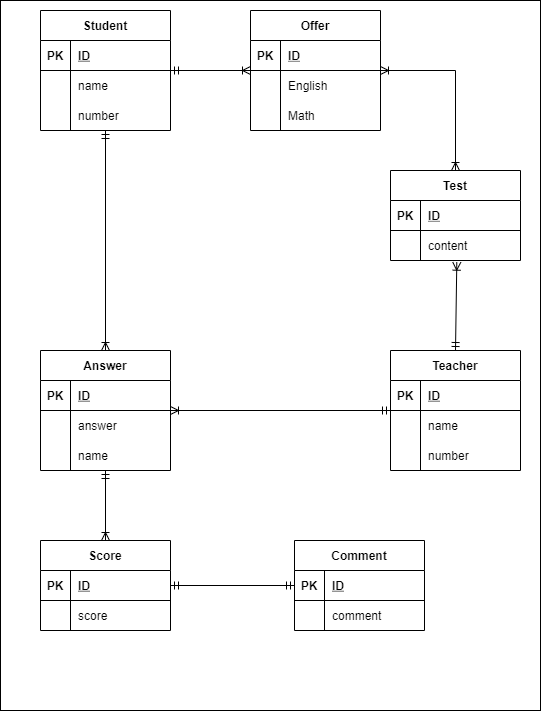

The diagram above was exported from draw.io. Its source (the exported page's mxGraphModel, read from the mxfile embedded in the PNG):
<mxGraphModel dx="1209" dy="328" grid="1" gridSize="10" guides="1" tooltips="1" connect="1" arrows="1" fold="1" page="1" pageScale="1" pageWidth="827" pageHeight="1169" math="0" shadow="0">
  <root>
    <mxCell id="0" />
    <mxCell id="1" parent="0" />
    <mxCell id="3" value="" style="rounded=0;whiteSpace=wrap;html=1;" parent="1" vertex="1">
      <mxGeometry x="-10" width="540" height="710" as="geometry" />
    </mxCell>
    <mxCell id="36" value="" style="rounded=0;orthogonalLoop=1;jettySize=auto;html=1;endArrow=ERoneToMany;endFill=0;strokeWidth=1;edgeStyle=orthogonalEdgeStyle;curved=1;startArrow=ERmandOne;startFill=0;" parent="1" source="4" target="26" edge="1">
      <mxGeometry relative="1" as="geometry" />
    </mxCell>
    <mxCell id="4" value="Student" style="shape=table;startSize=30;container=1;collapsible=1;childLayout=tableLayout;fixedRows=1;rowLines=0;fontStyle=1;align=center;resizeLast=1;" parent="1" vertex="1">
      <mxGeometry x="30" y="10" width="130" height="120" as="geometry" />
    </mxCell>
    <mxCell id="5" value="" style="shape=partialRectangle;collapsible=0;dropTarget=0;pointerEvents=0;fillColor=none;top=0;left=0;bottom=1;right=0;points=[[0,0.5],[1,0.5]];portConstraint=eastwest;" parent="4" vertex="1">
      <mxGeometry y="30" width="130" height="30" as="geometry" />
    </mxCell>
    <mxCell id="6" value="PK" style="shape=partialRectangle;connectable=0;fillColor=none;top=0;left=0;bottom=0;right=0;fontStyle=1;overflow=hidden;" parent="5" vertex="1">
      <mxGeometry width="30" height="30" as="geometry" />
    </mxCell>
    <mxCell id="7" value="ID" style="shape=partialRectangle;connectable=0;fillColor=none;top=0;left=0;bottom=0;right=0;align=left;spacingLeft=6;fontStyle=5;overflow=hidden;" parent="5" vertex="1">
      <mxGeometry x="30" width="100" height="30" as="geometry" />
    </mxCell>
    <mxCell id="8" value="" style="shape=partialRectangle;collapsible=0;dropTarget=0;pointerEvents=0;fillColor=none;top=0;left=0;bottom=0;right=0;points=[[0,0.5],[1,0.5]];portConstraint=eastwest;" parent="4" vertex="1">
      <mxGeometry y="60" width="130" height="30" as="geometry" />
    </mxCell>
    <mxCell id="9" value="" style="shape=partialRectangle;connectable=0;fillColor=none;top=0;left=0;bottom=0;right=0;editable=1;overflow=hidden;" parent="8" vertex="1">
      <mxGeometry width="30" height="30" as="geometry" />
    </mxCell>
    <mxCell id="10" value="name" style="shape=partialRectangle;connectable=0;fillColor=none;top=0;left=0;bottom=0;right=0;align=left;spacingLeft=6;overflow=hidden;" parent="8" vertex="1">
      <mxGeometry x="30" width="100" height="30" as="geometry" />
    </mxCell>
    <mxCell id="11" value="" style="shape=partialRectangle;collapsible=0;dropTarget=0;pointerEvents=0;fillColor=none;top=0;left=0;bottom=0;right=0;points=[[0,0.5],[1,0.5]];portConstraint=eastwest;" parent="4" vertex="1">
      <mxGeometry y="90" width="130" height="30" as="geometry" />
    </mxCell>
    <mxCell id="12" value="" style="shape=partialRectangle;connectable=0;fillColor=none;top=0;left=0;bottom=0;right=0;editable=1;overflow=hidden;" parent="11" vertex="1">
      <mxGeometry width="30" height="30" as="geometry" />
    </mxCell>
    <mxCell id="13" value="number" style="shape=partialRectangle;connectable=0;fillColor=none;top=0;left=0;bottom=0;right=0;align=left;spacingLeft=6;overflow=hidden;" parent="11" vertex="1">
      <mxGeometry x="30" width="100" height="30" as="geometry" />
    </mxCell>
    <mxCell id="83" value="" style="edgeStyle=orthogonalEdgeStyle;rounded=0;orthogonalLoop=1;jettySize=auto;html=1;startArrow=ERoneToMany;startFill=0;endArrow=ERoneToMany;endFill=0;strokeWidth=1;" parent="1" source="26" target="73" edge="1">
      <mxGeometry relative="1" as="geometry">
        <Array as="points">
          <mxPoint x="445" y="70" />
        </Array>
      </mxGeometry>
    </mxCell>
    <mxCell id="26" value="Offer" style="shape=table;startSize=30;container=1;collapsible=1;childLayout=tableLayout;fixedRows=1;rowLines=0;fontStyle=1;align=center;resizeLast=1;" parent="1" vertex="1">
      <mxGeometry x="240" y="10" width="130" height="120" as="geometry" />
    </mxCell>
    <mxCell id="27" value="" style="shape=partialRectangle;collapsible=0;dropTarget=0;pointerEvents=0;fillColor=none;top=0;left=0;bottom=1;right=0;points=[[0,0.5],[1,0.5]];portConstraint=eastwest;" parent="26" vertex="1">
      <mxGeometry y="30" width="130" height="30" as="geometry" />
    </mxCell>
    <mxCell id="28" value="PK" style="shape=partialRectangle;connectable=0;fillColor=none;top=0;left=0;bottom=0;right=0;fontStyle=1;overflow=hidden;" parent="27" vertex="1">
      <mxGeometry width="30" height="30" as="geometry" />
    </mxCell>
    <mxCell id="29" value="ID" style="shape=partialRectangle;connectable=0;fillColor=none;top=0;left=0;bottom=0;right=0;align=left;spacingLeft=6;fontStyle=5;overflow=hidden;" parent="27" vertex="1">
      <mxGeometry x="30" width="100" height="30" as="geometry" />
    </mxCell>
    <mxCell id="30" value="" style="shape=partialRectangle;collapsible=0;dropTarget=0;pointerEvents=0;fillColor=none;top=0;left=0;bottom=0;right=0;points=[[0,0.5],[1,0.5]];portConstraint=eastwest;" parent="26" vertex="1">
      <mxGeometry y="60" width="130" height="30" as="geometry" />
    </mxCell>
    <mxCell id="31" value="" style="shape=partialRectangle;connectable=0;fillColor=none;top=0;left=0;bottom=0;right=0;editable=1;overflow=hidden;" parent="30" vertex="1">
      <mxGeometry width="30" height="30" as="geometry" />
    </mxCell>
    <mxCell id="32" value="English" style="shape=partialRectangle;connectable=0;fillColor=none;top=0;left=0;bottom=0;right=0;align=left;spacingLeft=6;overflow=hidden;" parent="30" vertex="1">
      <mxGeometry x="30" width="100" height="30" as="geometry" />
    </mxCell>
    <mxCell id="33" value="" style="shape=partialRectangle;collapsible=0;dropTarget=0;pointerEvents=0;fillColor=none;top=0;left=0;bottom=0;right=0;points=[[0,0.5],[1,0.5]];portConstraint=eastwest;" parent="26" vertex="1">
      <mxGeometry y="90" width="130" height="30" as="geometry" />
    </mxCell>
    <mxCell id="34" value="" style="shape=partialRectangle;connectable=0;fillColor=none;top=0;left=0;bottom=0;right=0;editable=1;overflow=hidden;" parent="33" vertex="1">
      <mxGeometry width="30" height="30" as="geometry" />
    </mxCell>
    <mxCell id="35" value="Math" style="shape=partialRectangle;connectable=0;fillColor=none;top=0;left=0;bottom=0;right=0;align=left;spacingLeft=6;overflow=hidden;" parent="33" vertex="1">
      <mxGeometry x="30" width="100" height="30" as="geometry" />
    </mxCell>
    <mxCell id="58" value="" style="edgeStyle=orthogonalEdgeStyle;rounded=0;orthogonalLoop=1;jettySize=auto;html=1;startArrow=ERmandOne;startFill=0;endArrow=ERoneToMany;endFill=0;" parent="1" source="37" target="48" edge="1">
      <mxGeometry relative="1" as="geometry" />
    </mxCell>
    <mxCell id="37" value="Teacher" style="shape=table;startSize=30;container=1;collapsible=1;childLayout=tableLayout;fixedRows=1;rowLines=0;fontStyle=1;align=center;resizeLast=1;" parent="1" vertex="1">
      <mxGeometry x="380" y="350" width="130" height="120" as="geometry" />
    </mxCell>
    <mxCell id="38" value="" style="shape=partialRectangle;collapsible=0;dropTarget=0;pointerEvents=0;fillColor=none;top=0;left=0;bottom=1;right=0;points=[[0,0.5],[1,0.5]];portConstraint=eastwest;" parent="37" vertex="1">
      <mxGeometry y="30" width="130" height="30" as="geometry" />
    </mxCell>
    <mxCell id="39" value="PK" style="shape=partialRectangle;connectable=0;fillColor=none;top=0;left=0;bottom=0;right=0;fontStyle=1;overflow=hidden;" parent="38" vertex="1">
      <mxGeometry width="30" height="30" as="geometry" />
    </mxCell>
    <mxCell id="40" value="ID" style="shape=partialRectangle;connectable=0;fillColor=none;top=0;left=0;bottom=0;right=0;align=left;spacingLeft=6;fontStyle=5;overflow=hidden;" parent="38" vertex="1">
      <mxGeometry x="30" width="100" height="30" as="geometry" />
    </mxCell>
    <mxCell id="41" value="" style="shape=partialRectangle;collapsible=0;dropTarget=0;pointerEvents=0;fillColor=none;top=0;left=0;bottom=0;right=0;points=[[0,0.5],[1,0.5]];portConstraint=eastwest;" parent="37" vertex="1">
      <mxGeometry y="60" width="130" height="30" as="geometry" />
    </mxCell>
    <mxCell id="42" value="" style="shape=partialRectangle;connectable=0;fillColor=none;top=0;left=0;bottom=0;right=0;editable=1;overflow=hidden;" parent="41" vertex="1">
      <mxGeometry width="30" height="30" as="geometry" />
    </mxCell>
    <mxCell id="43" value="name" style="shape=partialRectangle;connectable=0;fillColor=none;top=0;left=0;bottom=0;right=0;align=left;spacingLeft=6;overflow=hidden;" parent="41" vertex="1">
      <mxGeometry x="30" width="100" height="30" as="geometry" />
    </mxCell>
    <mxCell id="44" value="" style="shape=partialRectangle;collapsible=0;dropTarget=0;pointerEvents=0;fillColor=none;top=0;left=0;bottom=0;right=0;points=[[0,0.5],[1,0.5]];portConstraint=eastwest;" parent="37" vertex="1">
      <mxGeometry y="90" width="130" height="30" as="geometry" />
    </mxCell>
    <mxCell id="45" value="" style="shape=partialRectangle;connectable=0;fillColor=none;top=0;left=0;bottom=0;right=0;editable=1;overflow=hidden;" parent="44" vertex="1">
      <mxGeometry width="30" height="30" as="geometry" />
    </mxCell>
    <mxCell id="46" value="number" style="shape=partialRectangle;connectable=0;fillColor=none;top=0;left=0;bottom=0;right=0;align=left;spacingLeft=6;overflow=hidden;" parent="44" vertex="1">
      <mxGeometry x="30" width="100" height="30" as="geometry" />
    </mxCell>
    <mxCell id="95" value="" style="edgeStyle=orthogonalEdgeStyle;curved=1;rounded=0;orthogonalLoop=1;jettySize=auto;html=1;startArrow=ERmandOne;startFill=0;endArrow=ERoneToMany;endFill=0;strokeWidth=1;" parent="1" source="48" target="85" edge="1">
      <mxGeometry relative="1" as="geometry" />
    </mxCell>
    <mxCell id="48" value="Answer" style="shape=table;startSize=30;container=1;collapsible=1;childLayout=tableLayout;fixedRows=1;rowLines=0;fontStyle=1;align=center;resizeLast=1;" parent="1" vertex="1">
      <mxGeometry x="30" y="350" width="130" height="120" as="geometry" />
    </mxCell>
    <mxCell id="49" value="" style="shape=partialRectangle;collapsible=0;dropTarget=0;pointerEvents=0;fillColor=none;top=0;left=0;bottom=1;right=0;points=[[0,0.5],[1,0.5]];portConstraint=eastwest;" parent="48" vertex="1">
      <mxGeometry y="30" width="130" height="30" as="geometry" />
    </mxCell>
    <mxCell id="50" value="PK" style="shape=partialRectangle;connectable=0;fillColor=none;top=0;left=0;bottom=0;right=0;fontStyle=1;overflow=hidden;" parent="49" vertex="1">
      <mxGeometry width="30" height="30" as="geometry" />
    </mxCell>
    <mxCell id="51" value="ID" style="shape=partialRectangle;connectable=0;fillColor=none;top=0;left=0;bottom=0;right=0;align=left;spacingLeft=6;fontStyle=5;overflow=hidden;" parent="49" vertex="1">
      <mxGeometry x="30" width="100" height="30" as="geometry" />
    </mxCell>
    <mxCell id="52" value="" style="shape=partialRectangle;collapsible=0;dropTarget=0;pointerEvents=0;fillColor=none;top=0;left=0;bottom=0;right=0;points=[[0,0.5],[1,0.5]];portConstraint=eastwest;" parent="48" vertex="1">
      <mxGeometry y="60" width="130" height="30" as="geometry" />
    </mxCell>
    <mxCell id="53" value="" style="shape=partialRectangle;connectable=0;fillColor=none;top=0;left=0;bottom=0;right=0;editable=1;overflow=hidden;" parent="52" vertex="1">
      <mxGeometry width="30" height="30" as="geometry" />
    </mxCell>
    <mxCell id="54" value="answer" style="shape=partialRectangle;connectable=0;fillColor=none;top=0;left=0;bottom=0;right=0;align=left;spacingLeft=6;overflow=hidden;" parent="52" vertex="1">
      <mxGeometry x="30" width="100" height="30" as="geometry" />
    </mxCell>
    <mxCell id="107" value="" style="shape=partialRectangle;collapsible=0;dropTarget=0;pointerEvents=0;fillColor=none;top=0;left=0;bottom=0;right=0;points=[[0,0.5],[1,0.5]];portConstraint=eastwest;" parent="48" vertex="1">
      <mxGeometry y="90" width="130" height="30" as="geometry" />
    </mxCell>
    <mxCell id="108" value="" style="shape=partialRectangle;connectable=0;fillColor=none;top=0;left=0;bottom=0;right=0;editable=1;overflow=hidden;" parent="107" vertex="1">
      <mxGeometry width="30" height="30" as="geometry" />
    </mxCell>
    <mxCell id="109" value="name" style="shape=partialRectangle;connectable=0;fillColor=none;top=0;left=0;bottom=0;right=0;align=left;spacingLeft=6;overflow=hidden;" parent="107" vertex="1">
      <mxGeometry x="30" width="100" height="30" as="geometry" />
    </mxCell>
    <mxCell id="59" value="" style="endArrow=ERoneToMany;html=1;entryX=0.5;entryY=0;entryDx=0;entryDy=0;startArrow=ERmandOne;startFill=0;endFill=0;" parent="1" source="11" target="48" edge="1">
      <mxGeometry width="50" height="50" relative="1" as="geometry">
        <mxPoint x="90" y="132" as="sourcePoint" />
        <mxPoint x="130" y="150" as="targetPoint" />
      </mxGeometry>
    </mxCell>
    <mxCell id="73" value="Test" style="shape=table;startSize=30;container=1;collapsible=1;childLayout=tableLayout;fixedRows=1;rowLines=0;fontStyle=1;align=center;resizeLast=1;" parent="1" vertex="1">
      <mxGeometry x="380" y="170" width="130" height="90" as="geometry" />
    </mxCell>
    <mxCell id="74" value="" style="shape=partialRectangle;collapsible=0;dropTarget=0;pointerEvents=0;fillColor=none;top=0;left=0;bottom=1;right=0;points=[[0,0.5],[1,0.5]];portConstraint=eastwest;" parent="73" vertex="1">
      <mxGeometry y="30" width="130" height="30" as="geometry" />
    </mxCell>
    <mxCell id="75" value="PK" style="shape=partialRectangle;connectable=0;fillColor=none;top=0;left=0;bottom=0;right=0;fontStyle=1;overflow=hidden;" parent="74" vertex="1">
      <mxGeometry width="30" height="30" as="geometry" />
    </mxCell>
    <mxCell id="76" value="ID" style="shape=partialRectangle;connectable=0;fillColor=none;top=0;left=0;bottom=0;right=0;align=left;spacingLeft=6;fontStyle=5;overflow=hidden;" parent="74" vertex="1">
      <mxGeometry x="30" width="100" height="30" as="geometry" />
    </mxCell>
    <mxCell id="80" value="" style="shape=partialRectangle;collapsible=0;dropTarget=0;pointerEvents=0;fillColor=none;top=0;left=0;bottom=0;right=0;points=[[0,0.5],[1,0.5]];portConstraint=eastwest;" parent="73" vertex="1">
      <mxGeometry y="60" width="130" height="30" as="geometry" />
    </mxCell>
    <mxCell id="81" value="" style="shape=partialRectangle;connectable=0;fillColor=none;top=0;left=0;bottom=0;right=0;editable=1;overflow=hidden;" parent="80" vertex="1">
      <mxGeometry width="30" height="30" as="geometry" />
    </mxCell>
    <mxCell id="82" value="content" style="shape=partialRectangle;connectable=0;fillColor=none;top=0;left=0;bottom=0;right=0;align=left;spacingLeft=6;overflow=hidden;" parent="80" vertex="1">
      <mxGeometry x="30" width="100" height="30" as="geometry" />
    </mxCell>
    <mxCell id="84" value="" style="endArrow=ERoneToMany;startArrow=ERmandOne;html=1;strokeWidth=1;entryX=0.51;entryY=1.057;entryDx=0;entryDy=0;entryPerimeter=0;exitX=0.5;exitY=0;exitDx=0;exitDy=0;startFill=0;endFill=0;" parent="1" source="37" target="80" edge="1">
      <mxGeometry width="50" height="50" relative="1" as="geometry">
        <mxPoint x="280" y="340" as="sourcePoint" />
        <mxPoint x="330" y="290" as="targetPoint" />
      </mxGeometry>
    </mxCell>
    <mxCell id="106" value="" style="edgeStyle=orthogonalEdgeStyle;curved=1;rounded=0;orthogonalLoop=1;jettySize=auto;html=1;startArrow=ERmandOne;startFill=0;endArrow=ERmandOne;endFill=0;strokeWidth=1;" parent="1" source="85" target="96" edge="1">
      <mxGeometry relative="1" as="geometry" />
    </mxCell>
    <mxCell id="85" value="Score" style="shape=table;startSize=30;container=1;collapsible=1;childLayout=tableLayout;fixedRows=1;rowLines=0;fontStyle=1;align=center;resizeLast=1;" parent="1" vertex="1">
      <mxGeometry x="30" y="540" width="130" height="90" as="geometry" />
    </mxCell>
    <mxCell id="86" value="" style="shape=partialRectangle;collapsible=0;dropTarget=0;pointerEvents=0;fillColor=none;top=0;left=0;bottom=1;right=0;points=[[0,0.5],[1,0.5]];portConstraint=eastwest;" parent="85" vertex="1">
      <mxGeometry y="30" width="130" height="30" as="geometry" />
    </mxCell>
    <mxCell id="87" value="PK" style="shape=partialRectangle;connectable=0;fillColor=none;top=0;left=0;bottom=0;right=0;fontStyle=1;overflow=hidden;" parent="86" vertex="1">
      <mxGeometry width="30" height="30" as="geometry" />
    </mxCell>
    <mxCell id="88" value="ID" style="shape=partialRectangle;connectable=0;fillColor=none;top=0;left=0;bottom=0;right=0;align=left;spacingLeft=6;fontStyle=5;overflow=hidden;" parent="86" vertex="1">
      <mxGeometry x="30" width="100" height="30" as="geometry" />
    </mxCell>
    <mxCell id="89" value="" style="shape=partialRectangle;collapsible=0;dropTarget=0;pointerEvents=0;fillColor=none;top=0;left=0;bottom=0;right=0;points=[[0,0.5],[1,0.5]];portConstraint=eastwest;" parent="85" vertex="1">
      <mxGeometry y="60" width="130" height="30" as="geometry" />
    </mxCell>
    <mxCell id="90" value="" style="shape=partialRectangle;connectable=0;fillColor=none;top=0;left=0;bottom=0;right=0;editable=1;overflow=hidden;" parent="89" vertex="1">
      <mxGeometry width="30" height="30" as="geometry" />
    </mxCell>
    <mxCell id="91" value="score" style="shape=partialRectangle;connectable=0;fillColor=none;top=0;left=0;bottom=0;right=0;align=left;spacingLeft=6;overflow=hidden;" parent="89" vertex="1">
      <mxGeometry x="30" width="100" height="30" as="geometry" />
    </mxCell>
    <mxCell id="96" value="Comment" style="shape=table;startSize=30;container=1;collapsible=1;childLayout=tableLayout;fixedRows=1;rowLines=0;fontStyle=1;align=center;resizeLast=1;" parent="1" vertex="1">
      <mxGeometry x="284" y="540" width="130" height="90" as="geometry" />
    </mxCell>
    <mxCell id="97" value="" style="shape=partialRectangle;collapsible=0;dropTarget=0;pointerEvents=0;fillColor=none;top=0;left=0;bottom=1;right=0;points=[[0,0.5],[1,0.5]];portConstraint=eastwest;" parent="96" vertex="1">
      <mxGeometry y="30" width="130" height="30" as="geometry" />
    </mxCell>
    <mxCell id="98" value="PK" style="shape=partialRectangle;connectable=0;fillColor=none;top=0;left=0;bottom=0;right=0;fontStyle=1;overflow=hidden;" parent="97" vertex="1">
      <mxGeometry width="30" height="30" as="geometry" />
    </mxCell>
    <mxCell id="99" value="ID" style="shape=partialRectangle;connectable=0;fillColor=none;top=0;left=0;bottom=0;right=0;align=left;spacingLeft=6;fontStyle=5;overflow=hidden;" parent="97" vertex="1">
      <mxGeometry x="30" width="100" height="30" as="geometry" />
    </mxCell>
    <mxCell id="100" value="" style="shape=partialRectangle;collapsible=0;dropTarget=0;pointerEvents=0;fillColor=none;top=0;left=0;bottom=0;right=0;points=[[0,0.5],[1,0.5]];portConstraint=eastwest;" parent="96" vertex="1">
      <mxGeometry y="60" width="130" height="30" as="geometry" />
    </mxCell>
    <mxCell id="101" value="" style="shape=partialRectangle;connectable=0;fillColor=none;top=0;left=0;bottom=0;right=0;editable=1;overflow=hidden;" parent="100" vertex="1">
      <mxGeometry width="30" height="30" as="geometry" />
    </mxCell>
    <mxCell id="102" value="comment" style="shape=partialRectangle;connectable=0;fillColor=none;top=0;left=0;bottom=0;right=0;align=left;spacingLeft=6;overflow=hidden;" parent="100" vertex="1">
      <mxGeometry x="30" width="100" height="30" as="geometry" />
    </mxCell>
  </root>
</mxGraphModel>